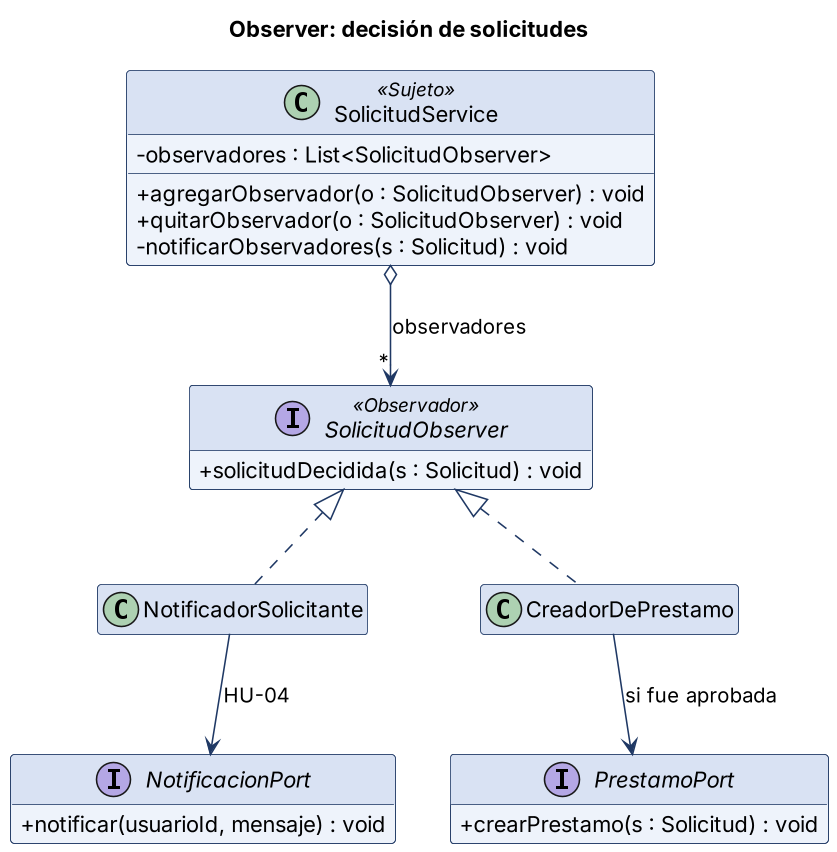

The diagram above was rendered by PlantUML. Its source (embedded in the PNG):
@startuml
skinparamlocked dpi 150
!include _c.iuml
title Observer: decisión de solicitudes
class SolicitudService <<Sujeto>> {
  - observadores : List<SolicitudObserver>
  + agregarObservador(o : SolicitudObserver) : void
  + quitarObservador(o : SolicitudObserver) : void
  - notificarObservadores(s : Solicitud) : void
}
interface SolicitudObserver <<Observador>> {
  + solicitudDecidida(s : Solicitud) : void
}
class NotificadorSolicitante
class CreadorDePrestamo
interface NotificacionPort {
  + notificar(usuarioId, mensaje) : void
}
interface PrestamoPort {
  + crearPrestamo(s : Solicitud) : void
}
SolicitudService o--> "*" SolicitudObserver : observadores
SolicitudObserver <|.. NotificadorSolicitante
SolicitudObserver <|.. CreadorDePrestamo
NotificadorSolicitante --> NotificacionPort : HU-04
CreadorDePrestamo --> PrestamoPort : si fue aprobada
@enduml